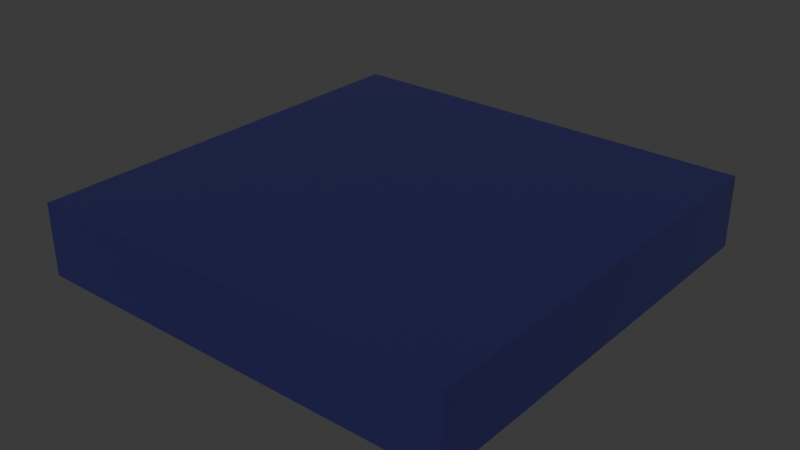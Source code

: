 # Source: pusher.blend  (saved by Blender 4.4.32; exported with 4.5.12 LTS)
import bpy
from mathutils import Matrix  # noqa: F401  (used for matrix-valued properties, if any)

bpy.ops.wm.read_factory_settings(use_empty=True)
scene = bpy.context.scene
scene.name = 'Scene'

# ---- collections
col_collection = bpy.data.collections.new('Collection'); scene.collection.children.link(col_collection)

# ---- materials (node trees are filled in below, after node groups)
mat_platform = bpy.data.materials.new('platform')
mat_platform.alpha_threshold = 0.0
mat_platform.roughness = 0.5
mat_platform.line_color = (0.0, 0.0, 0.0, 1.0)

# ---- material node trees
mat_platform.use_nodes = True; mat_platform.node_tree.nodes.clear()
_N = mat_platform.node_tree.nodes; _L = mat_platform.node_tree.links
n0 = _N.new('ShaderNodeOutputMaterial'); n0.name = 'Material Output'; n0.location = (300, 300)
n1 = _N.new('ShaderNodeBsdfPrincipled'); n1.name = 'Principled BSDF'; n1.location = (10, 300)
n1.inputs[0].default_value = (0.08675, 0.08675, 0.3825, 1.0)
n1.inputs[1].default_value = 0.8
n1.inputs[2].default_value = 0.2
n1.inputs[3].default_value = 1.45
_L.new(n1.outputs[0], n0.inputs[0])
n0.is_active_output = True

# ---- world
world_world = bpy.data.worlds.new('World'); scene.world = world_world
world_world.use_nodes = True; world_world.node_tree.nodes.clear()
_N = world_world.node_tree.nodes; _L = world_world.node_tree.links
n0 = _N.new('ShaderNodeOutputWorld'); n0.name = 'World Output'; n0.location = (300, 300)
n1 = _N.new('ShaderNodeBackground'); n1.name = 'Background'; n1.location = (10, 300)
n1.inputs[0].default_value = (0.05088, 0.05088, 0.05088, 1.0)
_L.new(n1.outputs[0], n0.inputs[0])
n0.is_active_output = True
world_world.color = (0.05088, 0.05088, 0.05088)
world_world.sun_shadow_jitter_overblur = 0.0

# ---- meshes
me_platform = bpy.data.meshes.new('platform')
me_platform.from_pydata([(0.2918, 0.2918, 0.01625), (0.2918, 0.2918, -0.075), (0.2918, -0.3, 0.01625), (0.2918, -0.3, -0.075), (-0.2918, 0.2918, 0.01625), (-0.2918, 0.2918, -0.075), (-0.2918, -0.3, 0.01625), (-0.2918, -0.3, -0.075), (0.3, 0.3, 0.025), (0.3, 0.3, -0.075), (0.3, -0.3, 0.025), (0.3, -0.3, -0.075), (-0.3, 0.3, 0.025), (-0.3, 0.3, -0.075), (-0.3, -0.3, 0.025), (-0.3, -0.3, -0.075), (-0.3, -0.2979, 0.025), (-0.3, -0.3, 0.026), (0.3, -0.2979, 0.025), (0.3, -0.3, 0.026)], [(0, 8), (4, 12)], [(0, 2, 6, 4), (7, 5, 4, 6), (1, 3, 2, 0), (5, 1, 0, 4), (8, 12, 16, 18), (13, 12, 8, 9), (7, 15, 13, 9, 11, 3, 1, 5), (8, 18, 19, 10, 11, 9), (13, 15, 14, 17, 16, 12), (16, 17, 19, 18), (10, 19, 17, 14, 15, 7, 6, 2, 3, 11)])
_uv = me_platform.uv_layers.new(name='UVMap')
_uv.uv.foreach_set('vector', [0.625, 0.5, 0.625, 0.75, 0.875, 0.75, 0.875, 0.5, 0.375, 0.0, 0.375, 0.25, 0.625, 0.25, 0.625, 0.0, 0.375, 0.5, 0.375, 0.75, 0.625, 0.75, 0.625, 0.5, 0.375, 0.25, 0.375, 0.5, 0.625, 0.5, 0.625, 0.25, 0.625, 0.5, 0.625, 0.25, 0.375, 0.25, 0.375, 0.5, 0.375, 0.25, 0.625, 0.25, 0.625, 0.5, 0.375, 0.5, 0.375, 0.0, 0.375, 0.0, 0.375, 0.25, 0.375, 0.5, 0.375, 0.75, 0.375, 0.75, 0.375, 0.5, 0.375, 0.25, 0.625, 0.5, 0.375, 0.5, 0.625, 0.5, 0.625, 0.75, 0.375, 0.75, 0.375, 0.5, 0.375, 0.25, 0.375, 0.0, 0.875, 0.75, 0.625, 0.25, 0.375, 0.25, 0.625, 0.25, 0.375, 0.25, 0.625, 0.25, 0.625, 0.5, 0.375, 0.5, 0.625, 0.75, 0.625, 0.5, 0.625, 0.25, 0.875, 0.75, 0.375, 0.0, 0.375, 0.0, 0.875, 0.75, 0.625, 0.75, 0.375, 0.75, 0.375, 0.75])
me_platform.materials.append(mat_platform)
me_platform.use_mirror_vertex_groups = False
me_platform.update()
me_door = bpy.data.meshes.new('door')
me_door.from_pydata([(0.2918, -0.3, 0.01625), (0.2918, -0.3, -0.075), (-0.2918, -0.3, 0.01625), (-0.2918, -0.3, -0.075), (0.2918, -0.2925, 0.01625), (0.2918, -0.2925, -0.075), (-0.2918, -0.2925, 0.01625), (-0.2918, -0.2925, -0.075)], [], [(0, 4, 6, 2), (3, 2, 6, 7), (1, 3, 7, 5), (0, 1, 5, 4), (7, 6, 4, 5), (3, 1, 0, 2)])
_uv = me_door.uv_layers.new(name='UVMap')
_uv.uv.foreach_set('vector', [0.0, 0.0, 0.0, 0.0, 0.0, 0.0, 0.0, 0.0, 0.0, 0.0, 0.0, 0.0, 0.0, 0.0, 0.0, 0.0, 0.0, 0.0, 0.0, 0.0, 0.0, 0.0, 0.0, 0.0, 0.0, 0.0, 0.0, 0.0, 0.0, 0.0, 0.0, 0.0, 0.0, 0.0, 0.0, 0.0, 0.0, 0.0, 0.0, 0.0, 0.0, 0.0, 0.0, 0.0, 0.0, 0.0, 0.0, 0.0])
me_door.materials.append(mat_platform)
me_door.use_mirror_vertex_groups = False
me_door.update()

# ---- objects
ob_platform = bpy.data.objects.new('platform', me_platform)
ob_door = bpy.data.objects.new('door', me_door)

# ---- transforms, parenting, visibility, modifiers, constraints
ob_platform.location = (0.0, 0.0, 0.025)
ob_platform.lock_rotations_4d = False
ob_platform.empty_display_type = 'ARROWS'
ob_platform.lineart.crease_threshold = 0.0
ob_door.location = (0.0, 0.0, 0.025)
ob_door.scale = (1.0, 1.0, 1.0)
ob_door.lock_rotations_4d = False
ob_door.empty_display_type = 'ARROWS'
ob_door.lineart.crease_threshold = 0.0

# ---- collection membership
scene.collection.objects.link(ob_platform)
scene.collection.objects.link(ob_door)

# ---- scene / render settings (as saved in the file)
scene.frame_start = 1; scene.frame_end = 250; scene.frame_set(1)
scene.render.engine = 'BLENDER_EEVEE_NEXT'
bpy.context.view_layer.update()

# ---- added for rendering (the .blend has no active camera and no usable light): camera, sun
cam_auto = bpy.data.cameras.new('AutoCamera')
cam_auto.lens = 50.0
cam_auto.sensor_width = 36.0
cam_auto.clip_end = 1000.0
ob_auto_camera = bpy.data.objects.new('AutoCamera', cam_auto)
scene.collection.objects.link(ob_auto_camera)
ob_auto_camera.location = (0.790624, -0.94875, 0.632999)
ob_auto_camera.rotation_euler = (1.09748, -7.21219e-08, 0.694738)
scene.camera = ob_auto_camera
light_auto_sun = bpy.data.lights.new('AutoSun', 'SUN')
light_auto_sun.energy = 3.0
light_auto_sun.angle = 0.0523599
ob_auto_sun = bpy.data.objects.new('AutoSun', light_auto_sun)
scene.collection.objects.link(ob_auto_sun)
ob_auto_sun.rotation_euler = (0.872665, 0.174533, 0.523599)
bpy.context.view_layer.update()
